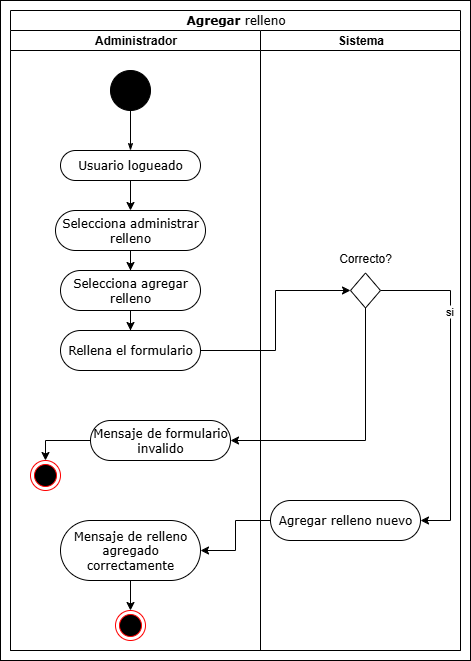

The diagram above was exported from draw.io. Its source (the exported page's mxGraphModel, read from the mxfile embedded in the PNG):
<mxGraphModel dx="1426" dy="785" grid="1" gridSize="10" guides="1" tooltips="1" connect="1" arrows="1" fold="1" page="1" pageScale="1" pageWidth="850" pageHeight="1100" background="none" math="0" shadow="0">
  <root>
    <mxCell id="0" />
    <mxCell id="1" parent="0" />
    <mxCell id="-cfjnvF_bHSGGwkKcoIG-19" value="" style="rounded=0;whiteSpace=wrap;html=1;" vertex="1" parent="1">
      <mxGeometry x="30" y="10" width="470" height="660" as="geometry" />
    </mxCell>
    <mxCell id="1c1d494c118603dd-1" value="Agregar &lt;span style=&quot;font-weight: 400; text-wrap-mode: wrap;&quot;&gt;relleno&lt;/span&gt;" style="swimlane;html=1;childLayout=stackLayout;startSize=20;rounded=0;shadow=0;comic=0;labelBackgroundColor=none;strokeWidth=1;fontFamily=Verdana;fontSize=12;align=center;" parent="1" vertex="1">
      <mxGeometry x="40" y="20" width="450" height="640" as="geometry" />
    </mxCell>
    <mxCell id="1c1d494c118603dd-2" value="Administrador" style="swimlane;html=1;startSize=20;" parent="1c1d494c118603dd-1" vertex="1">
      <mxGeometry y="20" width="250" height="620" as="geometry" />
    </mxCell>
    <mxCell id="60571a20871a0731-4" value="" style="ellipse;whiteSpace=wrap;html=1;rounded=0;shadow=0;comic=0;labelBackgroundColor=none;strokeWidth=1;fillColor=#000000;fontFamily=Verdana;fontSize=12;align=center;" parent="1c1d494c118603dd-2" vertex="1">
      <mxGeometry x="100" y="40" width="40" height="40" as="geometry" />
    </mxCell>
    <mxCell id="60571a20871a0731-8" value="Usuario logueado" style="rounded=1;whiteSpace=wrap;html=1;shadow=0;comic=0;labelBackgroundColor=none;strokeWidth=1;fontFamily=Verdana;fontSize=12;align=center;arcSize=50;" parent="1c1d494c118603dd-2" vertex="1">
      <mxGeometry x="50" y="120" width="140" height="30" as="geometry" />
    </mxCell>
    <mxCell id="1c1d494c118603dd-27" style="edgeStyle=orthogonalEdgeStyle;rounded=0;html=1;labelBackgroundColor=none;startArrow=none;startFill=0;startSize=5;endArrow=classicThin;endFill=1;endSize=5;jettySize=auto;orthogonalLoop=1;strokeWidth=1;fontFamily=Verdana;fontSize=12" parent="1c1d494c118603dd-2" source="60571a20871a0731-4" target="60571a20871a0731-8" edge="1">
      <mxGeometry relative="1" as="geometry" />
    </mxCell>
    <mxCell id="-cfjnvF_bHSGGwkKcoIG-35" value="Selecciona agregar relleno" style="rounded=1;whiteSpace=wrap;html=1;shadow=0;comic=0;labelBackgroundColor=none;strokeWidth=1;fontFamily=Verdana;fontSize=12;align=center;arcSize=50;" vertex="1" parent="1c1d494c118603dd-2">
      <mxGeometry x="50" y="240" width="140" height="40" as="geometry" />
    </mxCell>
    <mxCell id="-cfjnvF_bHSGGwkKcoIG-68" style="edgeStyle=orthogonalEdgeStyle;rounded=0;orthogonalLoop=1;jettySize=auto;html=1;entryX=0.5;entryY=0;entryDx=0;entryDy=0;" edge="1" parent="1c1d494c118603dd-2" source="-cfjnvF_bHSGGwkKcoIG-50" target="-cfjnvF_bHSGGwkKcoIG-16">
      <mxGeometry relative="1" as="geometry" />
    </mxCell>
    <mxCell id="-cfjnvF_bHSGGwkKcoIG-50" value="Mensaje de relleno agregado correctamente" style="rounded=1;whiteSpace=wrap;html=1;shadow=0;comic=0;labelBackgroundColor=none;strokeWidth=1;fontFamily=Verdana;fontSize=12;align=center;arcSize=50;" vertex="1" parent="1c1d494c118603dd-2">
      <mxGeometry x="50" y="490" width="140" height="60" as="geometry" />
    </mxCell>
    <mxCell id="-cfjnvF_bHSGGwkKcoIG-16" value="" style="ellipse;html=1;shape=endState;fillColor=#000000;strokeColor=#ff0000;" vertex="1" parent="1c1d494c118603dd-2">
      <mxGeometry x="105" y="580" width="30" height="30" as="geometry" />
    </mxCell>
    <mxCell id="1c1d494c118603dd-3" value="Sistema" style="swimlane;html=1;startSize=20;" parent="1c1d494c118603dd-1" vertex="1">
      <mxGeometry x="250" y="20" width="200" height="620" as="geometry" />
    </mxCell>
    <mxCell id="-cfjnvF_bHSGGwkKcoIG-48" value="Agregar relleno nuevo" style="rounded=1;whiteSpace=wrap;html=1;shadow=0;comic=0;labelBackgroundColor=none;strokeWidth=1;fontFamily=Verdana;fontSize=12;align=center;arcSize=50;" vertex="1" parent="1c1d494c118603dd-3">
      <mxGeometry x="10" y="470" width="150" height="40" as="geometry" />
    </mxCell>
    <mxCell id="-cfjnvF_bHSGGwkKcoIG-73" style="edgeStyle=orthogonalEdgeStyle;rounded=0;orthogonalLoop=1;jettySize=auto;html=1;exitX=1;exitY=0.5;exitDx=0;exitDy=0;entryX=1;entryY=0.5;entryDx=0;entryDy=0;" edge="1" parent="1c1d494c118603dd-3" source="-cfjnvF_bHSGGwkKcoIG-69" target="-cfjnvF_bHSGGwkKcoIG-48">
      <mxGeometry relative="1" as="geometry">
        <Array as="points">
          <mxPoint x="190" y="260" />
          <mxPoint x="190" y="490" />
        </Array>
      </mxGeometry>
    </mxCell>
    <mxCell id="-cfjnvF_bHSGGwkKcoIG-74" value="si" style="edgeLabel;html=1;align=center;verticalAlign=middle;resizable=0;points=[];" vertex="1" connectable="0" parent="-cfjnvF_bHSGGwkKcoIG-73">
      <mxGeometry x="-0.4571" y="-2" relative="1" as="geometry">
        <mxPoint as="offset" />
      </mxGeometry>
    </mxCell>
    <mxCell id="-cfjnvF_bHSGGwkKcoIG-69" value="" style="rhombus;whiteSpace=wrap;html=1;" vertex="1" parent="1c1d494c118603dd-3">
      <mxGeometry x="90" y="242.5" width="30" height="35" as="geometry" />
    </mxCell>
    <mxCell id="-cfjnvF_bHSGGwkKcoIG-89" value="Correcto?" style="text;html=1;align=center;verticalAlign=middle;whiteSpace=wrap;rounded=0;" vertex="1" parent="1c1d494c118603dd-3">
      <mxGeometry x="75" y="212.5" width="60" height="30" as="geometry" />
    </mxCell>
    <mxCell id="-cfjnvF_bHSGGwkKcoIG-75" value="" style="edgeStyle=orthogonalEdgeStyle;rounded=0;orthogonalLoop=1;jettySize=auto;html=1;entryX=1;entryY=0.5;entryDx=0;entryDy=0;exitX=0;exitY=0.5;exitDx=0;exitDy=0;" edge="1" parent="1c1d494c118603dd-1" source="-cfjnvF_bHSGGwkKcoIG-48" target="-cfjnvF_bHSGGwkKcoIG-50">
      <mxGeometry relative="1" as="geometry" />
    </mxCell>
    <mxCell id="-cfjnvF_bHSGGwkKcoIG-56" style="edgeStyle=orthogonalEdgeStyle;rounded=0;orthogonalLoop=1;jettySize=auto;html=1;" edge="1" parent="1" source="-cfjnvF_bHSGGwkKcoIG-42" target="-cfjnvF_bHSGGwkKcoIG-35">
      <mxGeometry relative="1" as="geometry" />
    </mxCell>
    <mxCell id="-cfjnvF_bHSGGwkKcoIG-42" value="Selecciona administrar relleno" style="rounded=1;whiteSpace=wrap;html=1;shadow=0;comic=0;labelBackgroundColor=none;strokeWidth=1;fontFamily=Verdana;fontSize=12;align=center;arcSize=50;" vertex="1" parent="1">
      <mxGeometry x="85" y="220" width="150" height="40" as="geometry" />
    </mxCell>
    <mxCell id="-cfjnvF_bHSGGwkKcoIG-55" style="edgeStyle=orthogonalEdgeStyle;rounded=0;orthogonalLoop=1;jettySize=auto;html=1;" edge="1" parent="1" source="60571a20871a0731-8" target="-cfjnvF_bHSGGwkKcoIG-42">
      <mxGeometry relative="1" as="geometry" />
    </mxCell>
    <mxCell id="-cfjnvF_bHSGGwkKcoIG-81" value="" style="ellipse;html=1;shape=endState;fillColor=#000000;strokeColor=#ff0000;" vertex="1" parent="1">
      <mxGeometry x="60" y="470" width="30" height="30" as="geometry" />
    </mxCell>
    <mxCell id="-cfjnvF_bHSGGwkKcoIG-88" style="edgeStyle=orthogonalEdgeStyle;rounded=0;orthogonalLoop=1;jettySize=auto;html=1;entryX=0;entryY=0.5;entryDx=0;entryDy=0;" edge="1" parent="1" source="-cfjnvF_bHSGGwkKcoIG-85" target="-cfjnvF_bHSGGwkKcoIG-69">
      <mxGeometry relative="1" as="geometry" />
    </mxCell>
    <mxCell id="-cfjnvF_bHSGGwkKcoIG-85" value="Rellena el formulario" style="rounded=1;whiteSpace=wrap;html=1;shadow=0;comic=0;labelBackgroundColor=none;strokeWidth=1;fontFamily=Verdana;fontSize=12;align=center;arcSize=50;" vertex="1" parent="1">
      <mxGeometry x="90" y="340" width="140" height="40" as="geometry" />
    </mxCell>
    <mxCell id="-cfjnvF_bHSGGwkKcoIG-87" style="edgeStyle=orthogonalEdgeStyle;rounded=0;orthogonalLoop=1;jettySize=auto;html=1;entryX=0.5;entryY=0;entryDx=0;entryDy=0;" edge="1" parent="1" source="-cfjnvF_bHSGGwkKcoIG-35" target="-cfjnvF_bHSGGwkKcoIG-85">
      <mxGeometry relative="1" as="geometry" />
    </mxCell>
    <mxCell id="-cfjnvF_bHSGGwkKcoIG-94" style="edgeStyle=orthogonalEdgeStyle;rounded=0;orthogonalLoop=1;jettySize=auto;html=1;entryX=0.5;entryY=0;entryDx=0;entryDy=0;" edge="1" parent="1" source="-cfjnvF_bHSGGwkKcoIG-92" target="-cfjnvF_bHSGGwkKcoIG-81">
      <mxGeometry relative="1" as="geometry" />
    </mxCell>
    <mxCell id="-cfjnvF_bHSGGwkKcoIG-92" value="Mensaje de formulario invalido" style="rounded=1;whiteSpace=wrap;html=1;shadow=0;comic=0;labelBackgroundColor=none;strokeWidth=1;fontFamily=Verdana;fontSize=12;align=center;arcSize=50;" vertex="1" parent="1">
      <mxGeometry x="120" y="430" width="140" height="40" as="geometry" />
    </mxCell>
    <mxCell id="-cfjnvF_bHSGGwkKcoIG-93" style="edgeStyle=orthogonalEdgeStyle;rounded=0;orthogonalLoop=1;jettySize=auto;html=1;entryX=1;entryY=0.5;entryDx=0;entryDy=0;exitX=0.5;exitY=1;exitDx=0;exitDy=0;" edge="1" parent="1" source="-cfjnvF_bHSGGwkKcoIG-69" target="-cfjnvF_bHSGGwkKcoIG-92">
      <mxGeometry relative="1" as="geometry" />
    </mxCell>
  </root>
</mxGraphModel>